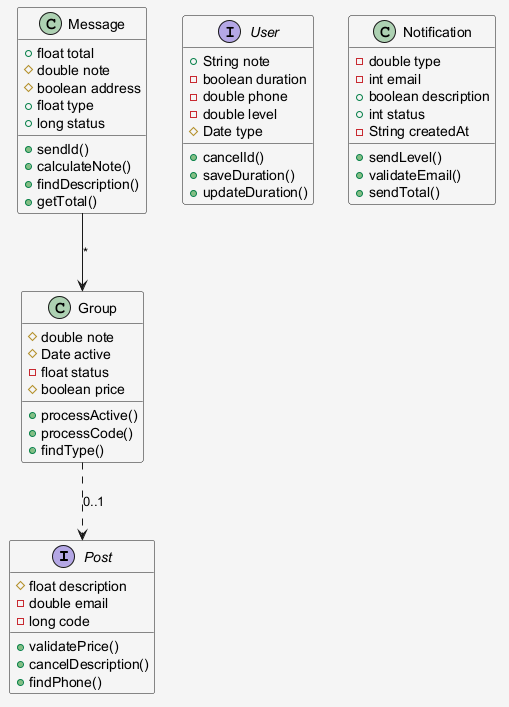

The diagram above was rendered by PlantUML. Its source (embedded in the PNG):
@startuml
skinparam shadowing false
skinparam backgroundColor #F5F5F5
interface Post {
  #float description
  -double email
  -long code
  +validatePrice()
  +cancelDescription()
  +findPhone()
}
interface User {
  +String note
  -boolean duration
  -double phone
  -double level
  #Date type
  +cancelId()
  +saveDuration()
  +updateDuration()
}
class Group {
  #double note
  #Date active
  -float status
  #boolean price
  +processActive()
  +processCode()
  +findType()
}
class Message {
  +float total
  #double note
  #boolean address
  +float type
  +long status
  +sendId()
  +calculateNote()
  +findDescription()
  +getTotal()
}
class Notification {
  -double type
  -int email
  +boolean description
  +int status
  -String createdAt
  +sendLevel()
  +validateEmail()
  +sendTotal()
}
Group ..> Post : "0..1"
Message --> Group : "*"
@enduml